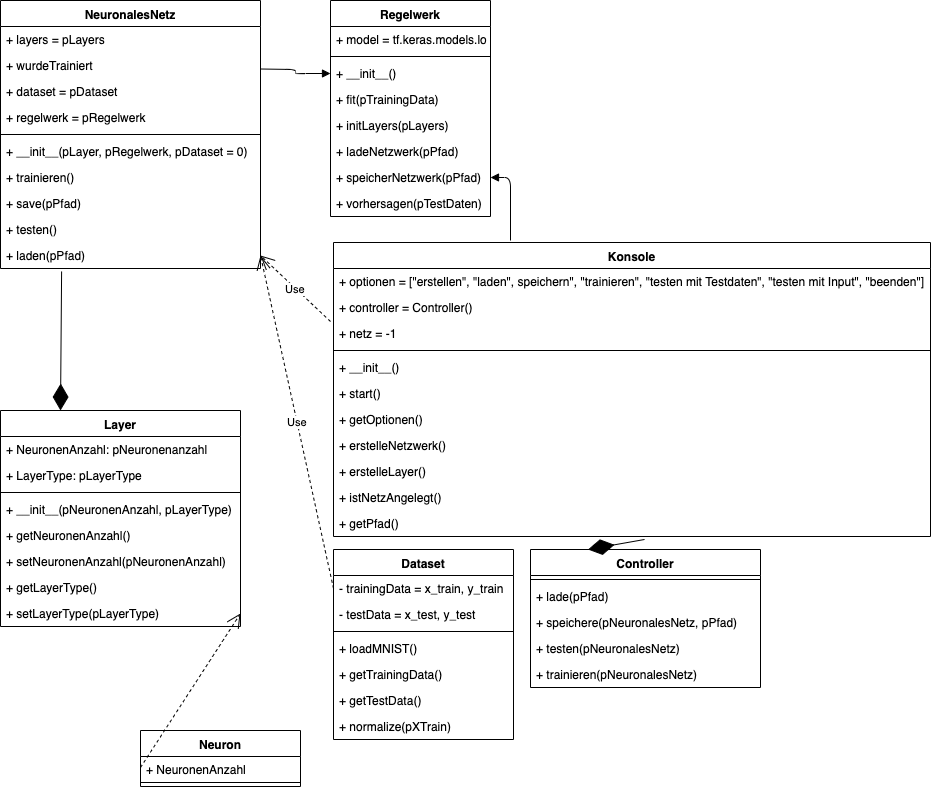

The diagram above was exported from draw.io. Its source (the exported page's mxGraphModel, read from the mxfile embedded in the PNG):
<mxGraphModel dx="1172" dy="371" grid="1" gridSize="10" guides="1" tooltips="1" connect="1" arrows="1" fold="1" page="1" pageScale="1" pageWidth="827" pageHeight="1169" math="0" shadow="0">
  <root>
    <mxCell id="0" />
    <mxCell id="1" parent="0" />
    <mxCell id="BfQ1NcIQaK8k666kHlXQ-1" value="NeuronalesNetz" style="swimlane;fontStyle=1;align=center;verticalAlign=top;childLayout=stackLayout;horizontal=1;startSize=26;horizontalStack=0;resizeParent=1;resizeParentMax=0;resizeLast=0;collapsible=1;marginBottom=0;" vertex="1" parent="1">
      <mxGeometry width="260" height="268" as="geometry" />
    </mxCell>
    <mxCell id="BfQ1NcIQaK8k666kHlXQ-2" value="+ layers = pLayers" style="text;strokeColor=none;fillColor=none;align=left;verticalAlign=top;spacingLeft=4;spacingRight=4;overflow=hidden;rotatable=0;points=[[0,0.5],[1,0.5]];portConstraint=eastwest;" vertex="1" parent="BfQ1NcIQaK8k666kHlXQ-1">
      <mxGeometry y="26" width="260" height="26" as="geometry" />
    </mxCell>
    <mxCell id="BfQ1NcIQaK8k666kHlXQ-3" value="+ wurdeTrainiert" style="text;strokeColor=none;fillColor=none;align=left;verticalAlign=top;spacingLeft=4;spacingRight=4;overflow=hidden;rotatable=0;points=[[0,0.5],[1,0.5]];portConstraint=eastwest;" vertex="1" parent="BfQ1NcIQaK8k666kHlXQ-1">
      <mxGeometry y="52" width="260" height="26" as="geometry" />
    </mxCell>
    <mxCell id="BfQ1NcIQaK8k666kHlXQ-4" value="+ dataset = pDataset" style="text;strokeColor=none;fillColor=none;align=left;verticalAlign=top;spacingLeft=4;spacingRight=4;overflow=hidden;rotatable=0;points=[[0,0.5],[1,0.5]];portConstraint=eastwest;" vertex="1" parent="BfQ1NcIQaK8k666kHlXQ-1">
      <mxGeometry y="78" width="260" height="26" as="geometry" />
    </mxCell>
    <mxCell id="BfQ1NcIQaK8k666kHlXQ-5" value="+ regelwerk = pRegelwerk" style="text;strokeColor=none;fillColor=none;align=left;verticalAlign=top;spacingLeft=4;spacingRight=4;overflow=hidden;rotatable=0;points=[[0,0.5],[1,0.5]];portConstraint=eastwest;" vertex="1" parent="BfQ1NcIQaK8k666kHlXQ-1">
      <mxGeometry y="104" width="260" height="26" as="geometry" />
    </mxCell>
    <mxCell id="BfQ1NcIQaK8k666kHlXQ-6" value="" style="line;strokeWidth=1;fillColor=none;align=left;verticalAlign=middle;spacingTop=-1;spacingLeft=3;spacingRight=3;rotatable=0;labelPosition=right;points=[];portConstraint=eastwest;" vertex="1" parent="BfQ1NcIQaK8k666kHlXQ-1">
      <mxGeometry y="130" width="260" height="8" as="geometry" />
    </mxCell>
    <mxCell id="BfQ1NcIQaK8k666kHlXQ-7" value="+ __init__(pLayer, pRegelwerk, pDataset = 0)" style="text;strokeColor=none;fillColor=none;align=left;verticalAlign=top;spacingLeft=4;spacingRight=4;overflow=hidden;rotatable=0;points=[[0,0.5],[1,0.5]];portConstraint=eastwest;" vertex="1" parent="BfQ1NcIQaK8k666kHlXQ-1">
      <mxGeometry y="138" width="260" height="26" as="geometry" />
    </mxCell>
    <mxCell id="BfQ1NcIQaK8k666kHlXQ-8" value="+ trainieren()" style="text;strokeColor=none;fillColor=none;align=left;verticalAlign=top;spacingLeft=4;spacingRight=4;overflow=hidden;rotatable=0;points=[[0,0.5],[1,0.5]];portConstraint=eastwest;" vertex="1" parent="BfQ1NcIQaK8k666kHlXQ-1">
      <mxGeometry y="164" width="260" height="26" as="geometry" />
    </mxCell>
    <mxCell id="BfQ1NcIQaK8k666kHlXQ-9" value="+ save(pPfad)" style="text;strokeColor=none;fillColor=none;align=left;verticalAlign=top;spacingLeft=4;spacingRight=4;overflow=hidden;rotatable=0;points=[[0,0.5],[1,0.5]];portConstraint=eastwest;" vertex="1" parent="BfQ1NcIQaK8k666kHlXQ-1">
      <mxGeometry y="190" width="260" height="26" as="geometry" />
    </mxCell>
    <mxCell id="BfQ1NcIQaK8k666kHlXQ-10" value="+ testen()" style="text;strokeColor=none;fillColor=none;align=left;verticalAlign=top;spacingLeft=4;spacingRight=4;overflow=hidden;rotatable=0;points=[[0,0.5],[1,0.5]];portConstraint=eastwest;" vertex="1" parent="BfQ1NcIQaK8k666kHlXQ-1">
      <mxGeometry y="216" width="260" height="26" as="geometry" />
    </mxCell>
    <mxCell id="BfQ1NcIQaK8k666kHlXQ-11" value="+ laden(pPfad)" style="text;strokeColor=none;fillColor=none;align=left;verticalAlign=top;spacingLeft=4;spacingRight=4;overflow=hidden;rotatable=0;points=[[0,0.5],[1,0.5]];portConstraint=eastwest;" vertex="1" parent="BfQ1NcIQaK8k666kHlXQ-1">
      <mxGeometry y="242" width="260" height="26" as="geometry" />
    </mxCell>
    <mxCell id="BfQ1NcIQaK8k666kHlXQ-12" value="Layer" style="swimlane;fontStyle=1;align=center;verticalAlign=top;childLayout=stackLayout;horizontal=1;startSize=26;horizontalStack=0;resizeParent=1;resizeParentMax=0;resizeLast=0;collapsible=1;marginBottom=0;" vertex="1" parent="1">
      <mxGeometry y="410" width="240" height="216" as="geometry" />
    </mxCell>
    <mxCell id="BfQ1NcIQaK8k666kHlXQ-13" value="+ NeuronenAnzahl: pNeuronenanzahl" style="text;strokeColor=none;fillColor=none;align=left;verticalAlign=top;spacingLeft=4;spacingRight=4;overflow=hidden;rotatable=0;points=[[0,0.5],[1,0.5]];portConstraint=eastwest;" vertex="1" parent="BfQ1NcIQaK8k666kHlXQ-12">
      <mxGeometry y="26" width="240" height="26" as="geometry" />
    </mxCell>
    <mxCell id="BfQ1NcIQaK8k666kHlXQ-14" value="+ LayerType: pLayerType" style="text;strokeColor=none;fillColor=none;align=left;verticalAlign=top;spacingLeft=4;spacingRight=4;overflow=hidden;rotatable=0;points=[[0,0.5],[1,0.5]];portConstraint=eastwest;" vertex="1" parent="BfQ1NcIQaK8k666kHlXQ-12">
      <mxGeometry y="52" width="240" height="26" as="geometry" />
    </mxCell>
    <mxCell id="BfQ1NcIQaK8k666kHlXQ-15" value="" style="line;strokeWidth=1;fillColor=none;align=left;verticalAlign=middle;spacingTop=-1;spacingLeft=3;spacingRight=3;rotatable=0;labelPosition=right;points=[];portConstraint=eastwest;" vertex="1" parent="BfQ1NcIQaK8k666kHlXQ-12">
      <mxGeometry y="78" width="240" height="8" as="geometry" />
    </mxCell>
    <mxCell id="BfQ1NcIQaK8k666kHlXQ-16" value="+ __init__(pNeuronenAnzahl, pLayerType)" style="text;strokeColor=none;fillColor=none;align=left;verticalAlign=top;spacingLeft=4;spacingRight=4;overflow=hidden;rotatable=0;points=[[0,0.5],[1,0.5]];portConstraint=eastwest;" vertex="1" parent="BfQ1NcIQaK8k666kHlXQ-12">
      <mxGeometry y="86" width="240" height="26" as="geometry" />
    </mxCell>
    <mxCell id="BfQ1NcIQaK8k666kHlXQ-17" value="+ getNeuronenAnzahl()" style="text;strokeColor=none;fillColor=none;align=left;verticalAlign=top;spacingLeft=4;spacingRight=4;overflow=hidden;rotatable=0;points=[[0,0.5],[1,0.5]];portConstraint=eastwest;" vertex="1" parent="BfQ1NcIQaK8k666kHlXQ-12">
      <mxGeometry y="112" width="240" height="26" as="geometry" />
    </mxCell>
    <mxCell id="BfQ1NcIQaK8k666kHlXQ-18" value="+ setNeuronenAnzahl(pNeuronenAnzahl)" style="text;strokeColor=none;fillColor=none;align=left;verticalAlign=top;spacingLeft=4;spacingRight=4;overflow=hidden;rotatable=0;points=[[0,0.5],[1,0.5]];portConstraint=eastwest;" vertex="1" parent="BfQ1NcIQaK8k666kHlXQ-12">
      <mxGeometry y="138" width="240" height="26" as="geometry" />
    </mxCell>
    <mxCell id="BfQ1NcIQaK8k666kHlXQ-19" value="+ getLayerType()" style="text;strokeColor=none;fillColor=none;align=left;verticalAlign=top;spacingLeft=4;spacingRight=4;overflow=hidden;rotatable=0;points=[[0,0.5],[1,0.5]];portConstraint=eastwest;" vertex="1" parent="BfQ1NcIQaK8k666kHlXQ-12">
      <mxGeometry y="164" width="240" height="26" as="geometry" />
    </mxCell>
    <mxCell id="BfQ1NcIQaK8k666kHlXQ-20" value="+ setLayerType(pLayerType)" style="text;strokeColor=none;fillColor=none;align=left;verticalAlign=top;spacingLeft=4;spacingRight=4;overflow=hidden;rotatable=0;points=[[0,0.5],[1,0.5]];portConstraint=eastwest;" vertex="1" parent="BfQ1NcIQaK8k666kHlXQ-12">
      <mxGeometry y="190" width="240" height="26" as="geometry" />
    </mxCell>
    <mxCell id="BfQ1NcIQaK8k666kHlXQ-21" value="" style="endArrow=diamondThin;endFill=1;endSize=24;html=1;entryX=0.25;entryY=0;entryDx=0;entryDy=0;exitX=0.235;exitY=1.115;exitDx=0;exitDy=0;exitPerimeter=0;" edge="1" parent="1" source="BfQ1NcIQaK8k666kHlXQ-11" target="BfQ1NcIQaK8k666kHlXQ-12">
      <mxGeometry width="160" relative="1" as="geometry">
        <mxPoint x="400" y="80" as="sourcePoint" />
        <mxPoint x="560" y="80" as="targetPoint" />
      </mxGeometry>
    </mxCell>
    <mxCell id="BfQ1NcIQaK8k666kHlXQ-28" value="Regelwerk" style="swimlane;fontStyle=1;align=center;verticalAlign=top;childLayout=stackLayout;horizontal=1;startSize=26;horizontalStack=0;resizeParent=1;resizeParentMax=0;resizeLast=0;collapsible=1;marginBottom=0;" vertex="1" parent="1">
      <mxGeometry x="330" width="160" height="216" as="geometry" />
    </mxCell>
    <mxCell id="BfQ1NcIQaK8k666kHlXQ-29" value="+ model = tf.keras.models.load_model(pPfad)" style="text;strokeColor=none;fillColor=none;align=left;verticalAlign=top;spacingLeft=4;spacingRight=4;overflow=hidden;rotatable=0;points=[[0,0.5],[1,0.5]];portConstraint=eastwest;" vertex="1" parent="BfQ1NcIQaK8k666kHlXQ-28">
      <mxGeometry y="26" width="160" height="26" as="geometry" />
    </mxCell>
    <mxCell id="BfQ1NcIQaK8k666kHlXQ-30" value="" style="line;strokeWidth=1;fillColor=none;align=left;verticalAlign=middle;spacingTop=-1;spacingLeft=3;spacingRight=3;rotatable=0;labelPosition=right;points=[];portConstraint=eastwest;" vertex="1" parent="BfQ1NcIQaK8k666kHlXQ-28">
      <mxGeometry y="52" width="160" height="8" as="geometry" />
    </mxCell>
    <mxCell id="BfQ1NcIQaK8k666kHlXQ-31" value="" style="endArrow=block;endFill=1;html=1;edgeStyle=orthogonalEdgeStyle;align=left;verticalAlign=top;entryX=0;entryY=0.5;entryDx=0;entryDy=0;" edge="1" parent="BfQ1NcIQaK8k666kHlXQ-28" target="BfQ1NcIQaK8k666kHlXQ-33">
      <mxGeometry x="-1" relative="1" as="geometry">
        <mxPoint x="-70" y="68.5" as="sourcePoint" />
        <mxPoint x="90" y="68.5" as="targetPoint" />
      </mxGeometry>
    </mxCell>
    <mxCell id="BfQ1NcIQaK8k666kHlXQ-32" value="" style="resizable=0;html=1;align=left;verticalAlign=bottom;labelBackgroundColor=#ffffff;fontSize=10;" connectable="0" vertex="1" parent="BfQ1NcIQaK8k666kHlXQ-31">
      <mxGeometry x="-1" relative="1" as="geometry" />
    </mxCell>
    <mxCell id="BfQ1NcIQaK8k666kHlXQ-33" value="+ __init__()" style="text;strokeColor=none;fillColor=none;align=left;verticalAlign=top;spacingLeft=4;spacingRight=4;overflow=hidden;rotatable=0;points=[[0,0.5],[1,0.5]];portConstraint=eastwest;" vertex="1" parent="BfQ1NcIQaK8k666kHlXQ-28">
      <mxGeometry y="60" width="160" height="26" as="geometry" />
    </mxCell>
    <mxCell id="BfQ1NcIQaK8k666kHlXQ-34" value="+ fit(pTrainingData)" style="text;strokeColor=none;fillColor=none;align=left;verticalAlign=top;spacingLeft=4;spacingRight=4;overflow=hidden;rotatable=0;points=[[0,0.5],[1,0.5]];portConstraint=eastwest;" vertex="1" parent="BfQ1NcIQaK8k666kHlXQ-28">
      <mxGeometry y="86" width="160" height="26" as="geometry" />
    </mxCell>
    <mxCell id="BfQ1NcIQaK8k666kHlXQ-35" value="+ initLayers(pLayers)" style="text;strokeColor=none;fillColor=none;align=left;verticalAlign=top;spacingLeft=4;spacingRight=4;overflow=hidden;rotatable=0;points=[[0,0.5],[1,0.5]];portConstraint=eastwest;" vertex="1" parent="BfQ1NcIQaK8k666kHlXQ-28">
      <mxGeometry y="112" width="160" height="26" as="geometry" />
    </mxCell>
    <mxCell id="BfQ1NcIQaK8k666kHlXQ-36" value="+ ladeNetzwerk(pPfad)&#10;" style="text;strokeColor=none;fillColor=none;align=left;verticalAlign=top;spacingLeft=4;spacingRight=4;overflow=hidden;rotatable=0;points=[[0,0.5],[1,0.5]];portConstraint=eastwest;" vertex="1" parent="BfQ1NcIQaK8k666kHlXQ-28">
      <mxGeometry y="138" width="160" height="26" as="geometry" />
    </mxCell>
    <mxCell id="BfQ1NcIQaK8k666kHlXQ-37" value="+ speicherNetzwerk(pPfad)" style="text;strokeColor=none;fillColor=none;align=left;verticalAlign=top;spacingLeft=4;spacingRight=4;overflow=hidden;rotatable=0;points=[[0,0.5],[1,0.5]];portConstraint=eastwest;" vertex="1" parent="BfQ1NcIQaK8k666kHlXQ-28">
      <mxGeometry y="164" width="160" height="26" as="geometry" />
    </mxCell>
    <mxCell id="BfQ1NcIQaK8k666kHlXQ-53" value="+ vorhersagen(pTestDaten)" style="text;strokeColor=none;fillColor=none;align=left;verticalAlign=top;spacingLeft=4;spacingRight=4;overflow=hidden;rotatable=0;points=[[0,0.5],[1,0.5]];portConstraint=eastwest;" vertex="1" parent="BfQ1NcIQaK8k666kHlXQ-28">
      <mxGeometry y="190" width="160" height="26" as="geometry" />
    </mxCell>
    <mxCell id="BfQ1NcIQaK8k666kHlXQ-38" value="" style="endArrow=block;endFill=1;html=1;edgeStyle=orthogonalEdgeStyle;align=left;verticalAlign=top;exitX=0.973;exitY=0;exitDx=0;exitDy=0;entryX=1;entryY=0.5;entryDx=0;entryDy=0;exitPerimeter=0;" edge="1" parent="1" target="BfQ1NcIQaK8k666kHlXQ-37">
      <mxGeometry x="-1" relative="1" as="geometry">
        <mxPoint x="510" y="240" as="sourcePoint" />
        <mxPoint x="550" y="210" as="targetPoint" />
      </mxGeometry>
    </mxCell>
    <mxCell id="BfQ1NcIQaK8k666kHlXQ-39" value="Use" style="endArrow=open;endSize=12;dashed=1;html=1;entryX=1;entryY=0.5;entryDx=0;entryDy=0;exitX=0;exitY=0.5;exitDx=0;exitDy=0;" edge="1" parent="1" target="BfQ1NcIQaK8k666kHlXQ-11">
      <mxGeometry width="160" relative="1" as="geometry">
        <mxPoint x="330" y="321" as="sourcePoint" />
        <mxPoint x="330" y="310" as="targetPoint" />
      </mxGeometry>
    </mxCell>
    <mxCell id="BfQ1NcIQaK8k666kHlXQ-40" value="Neuron" style="swimlane;fontStyle=1;align=center;verticalAlign=top;childLayout=stackLayout;horizontal=1;startSize=26;horizontalStack=0;resizeParent=1;resizeParentMax=0;resizeLast=0;collapsible=1;marginBottom=0;" vertex="1" parent="1">
      <mxGeometry x="140" y="730" width="160" height="56" as="geometry" />
    </mxCell>
    <mxCell id="BfQ1NcIQaK8k666kHlXQ-41" value="+ NeuronenAnzahl" style="text;strokeColor=none;fillColor=none;align=left;verticalAlign=top;spacingLeft=4;spacingRight=4;overflow=hidden;rotatable=0;points=[[0,0.5],[1,0.5]];portConstraint=eastwest;" vertex="1" parent="BfQ1NcIQaK8k666kHlXQ-40">
      <mxGeometry y="26" width="160" height="22" as="geometry" />
    </mxCell>
    <mxCell id="BfQ1NcIQaK8k666kHlXQ-42" value="" style="line;strokeWidth=1;fillColor=none;align=left;verticalAlign=middle;spacingTop=-1;spacingLeft=3;spacingRight=3;rotatable=0;labelPosition=right;points=[];portConstraint=eastwest;" vertex="1" parent="BfQ1NcIQaK8k666kHlXQ-40">
      <mxGeometry y="48" width="160" height="8" as="geometry" />
    </mxCell>
    <mxCell id="BfQ1NcIQaK8k666kHlXQ-43" value="" style="endArrow=open;endSize=12;dashed=1;html=1;entryX=1;entryY=0.5;entryDx=0;entryDy=0;exitX=0;exitY=0.5;exitDx=0;exitDy=0;" edge="1" parent="1" source="BfQ1NcIQaK8k666kHlXQ-41" target="BfQ1NcIQaK8k666kHlXQ-20">
      <mxGeometry width="160" relative="1" as="geometry">
        <mxPoint x="170" y="680" as="sourcePoint" />
        <mxPoint x="330" y="680" as="targetPoint" />
      </mxGeometry>
    </mxCell>
    <mxCell id="BfQ1NcIQaK8k666kHlXQ-44" value="Dataset" style="swimlane;fontStyle=1;align=center;verticalAlign=top;childLayout=stackLayout;horizontal=1;startSize=26;horizontalStack=0;resizeParent=1;resizeParentMax=0;resizeLast=0;collapsible=1;marginBottom=0;" vertex="1" parent="1">
      <mxGeometry x="333" y="549" width="180" height="190" as="geometry" />
    </mxCell>
    <mxCell id="BfQ1NcIQaK8k666kHlXQ-45" value="- trainingData = x_train, y_train" style="text;strokeColor=none;fillColor=none;align=left;verticalAlign=top;spacingLeft=4;spacingRight=4;overflow=hidden;rotatable=0;points=[[0,0.5],[1,0.5]];portConstraint=eastwest;" vertex="1" parent="BfQ1NcIQaK8k666kHlXQ-44">
      <mxGeometry y="26" width="180" height="26" as="geometry" />
    </mxCell>
    <mxCell id="BfQ1NcIQaK8k666kHlXQ-46" value="- testData = x_test, y_test" style="text;strokeColor=none;fillColor=none;align=left;verticalAlign=top;spacingLeft=4;spacingRight=4;overflow=hidden;rotatable=0;points=[[0,0.5],[1,0.5]];portConstraint=eastwest;" vertex="1" parent="BfQ1NcIQaK8k666kHlXQ-44">
      <mxGeometry y="52" width="180" height="26" as="geometry" />
    </mxCell>
    <mxCell id="BfQ1NcIQaK8k666kHlXQ-47" value="" style="line;strokeWidth=1;fillColor=none;align=left;verticalAlign=middle;spacingTop=-1;spacingLeft=3;spacingRight=3;rotatable=0;labelPosition=right;points=[];portConstraint=eastwest;" vertex="1" parent="BfQ1NcIQaK8k666kHlXQ-44">
      <mxGeometry y="78" width="180" height="8" as="geometry" />
    </mxCell>
    <mxCell id="BfQ1NcIQaK8k666kHlXQ-48" value="+ loadMNIST()" style="text;strokeColor=none;fillColor=none;align=left;verticalAlign=top;spacingLeft=4;spacingRight=4;overflow=hidden;rotatable=0;points=[[0,0.5],[1,0.5]];portConstraint=eastwest;" vertex="1" parent="BfQ1NcIQaK8k666kHlXQ-44">
      <mxGeometry y="86" width="180" height="26" as="geometry" />
    </mxCell>
    <mxCell id="BfQ1NcIQaK8k666kHlXQ-49" value="+ getTrainingData()" style="text;strokeColor=none;fillColor=none;align=left;verticalAlign=top;spacingLeft=4;spacingRight=4;overflow=hidden;rotatable=0;points=[[0,0.5],[1,0.5]];portConstraint=eastwest;" vertex="1" parent="BfQ1NcIQaK8k666kHlXQ-44">
      <mxGeometry y="112" width="180" height="26" as="geometry" />
    </mxCell>
    <mxCell id="BfQ1NcIQaK8k666kHlXQ-50" value="+ getTestData()" style="text;strokeColor=none;fillColor=none;align=left;verticalAlign=top;spacingLeft=4;spacingRight=4;overflow=hidden;rotatable=0;points=[[0,0.5],[1,0.5]];portConstraint=eastwest;" vertex="1" parent="BfQ1NcIQaK8k666kHlXQ-44">
      <mxGeometry y="138" width="180" height="26" as="geometry" />
    </mxCell>
    <mxCell id="BfQ1NcIQaK8k666kHlXQ-51" value="+ normalize(pXTrain)" style="text;strokeColor=none;fillColor=none;align=left;verticalAlign=top;spacingLeft=4;spacingRight=4;overflow=hidden;rotatable=0;points=[[0,0.5],[1,0.5]];portConstraint=eastwest;" vertex="1" parent="BfQ1NcIQaK8k666kHlXQ-44">
      <mxGeometry y="164" width="180" height="26" as="geometry" />
    </mxCell>
    <mxCell id="BfQ1NcIQaK8k666kHlXQ-52" value="Use" style="endArrow=open;endSize=12;dashed=1;html=1;entryX=1;entryY=0.5;entryDx=0;entryDy=0;exitX=0;exitY=0.5;exitDx=0;exitDy=0;" edge="1" parent="1" source="BfQ1NcIQaK8k666kHlXQ-45" target="BfQ1NcIQaK8k666kHlXQ-11">
      <mxGeometry width="160" relative="1" as="geometry">
        <mxPoint x="330" y="460" as="sourcePoint" />
        <mxPoint x="490" y="460" as="targetPoint" />
      </mxGeometry>
    </mxCell>
    <mxCell id="BfQ1NcIQaK8k666kHlXQ-56" value="Konsole" style="swimlane;fontStyle=1;align=center;verticalAlign=top;childLayout=stackLayout;horizontal=1;startSize=26;horizontalStack=0;resizeParent=1;resizeParentMax=0;resizeLast=0;collapsible=1;marginBottom=0;" vertex="1" parent="1">
      <mxGeometry x="333" y="242" width="597" height="294" as="geometry" />
    </mxCell>
    <mxCell id="BfQ1NcIQaK8k666kHlXQ-57" value="+ optionen = [&quot;erstellen&quot;, &quot;laden&quot;, speichern&quot;, &quot;trainieren&quot;, &quot;testen mit Testdaten&quot;, &quot;testen mit Input&quot;, &quot;beenden&quot;]" style="text;strokeColor=none;fillColor=none;align=left;verticalAlign=top;spacingLeft=4;spacingRight=4;overflow=hidden;rotatable=0;points=[[0,0.5],[1,0.5]];portConstraint=eastwest;" vertex="1" parent="BfQ1NcIQaK8k666kHlXQ-56">
      <mxGeometry y="26" width="597" height="26" as="geometry" />
    </mxCell>
    <mxCell id="BfQ1NcIQaK8k666kHlXQ-60" value="+ controller = Controller()" style="text;strokeColor=none;fillColor=none;align=left;verticalAlign=top;spacingLeft=4;spacingRight=4;overflow=hidden;rotatable=0;points=[[0,0.5],[1,0.5]];portConstraint=eastwest;" vertex="1" parent="BfQ1NcIQaK8k666kHlXQ-56">
      <mxGeometry y="52" width="597" height="26" as="geometry" />
    </mxCell>
    <mxCell id="BfQ1NcIQaK8k666kHlXQ-61" value="+ netz = -1" style="text;strokeColor=none;fillColor=none;align=left;verticalAlign=top;spacingLeft=4;spacingRight=4;overflow=hidden;rotatable=0;points=[[0,0.5],[1,0.5]];portConstraint=eastwest;" vertex="1" parent="BfQ1NcIQaK8k666kHlXQ-56">
      <mxGeometry y="78" width="597" height="26" as="geometry" />
    </mxCell>
    <mxCell id="BfQ1NcIQaK8k666kHlXQ-58" value="" style="line;strokeWidth=1;fillColor=none;align=left;verticalAlign=middle;spacingTop=-1;spacingLeft=3;spacingRight=3;rotatable=0;labelPosition=right;points=[];portConstraint=eastwest;" vertex="1" parent="BfQ1NcIQaK8k666kHlXQ-56">
      <mxGeometry y="104" width="597" height="8" as="geometry" />
    </mxCell>
    <mxCell id="BfQ1NcIQaK8k666kHlXQ-59" value="+ __init__()" style="text;strokeColor=none;fillColor=none;align=left;verticalAlign=top;spacingLeft=4;spacingRight=4;overflow=hidden;rotatable=0;points=[[0,0.5],[1,0.5]];portConstraint=eastwest;" vertex="1" parent="BfQ1NcIQaK8k666kHlXQ-56">
      <mxGeometry y="112" width="597" height="26" as="geometry" />
    </mxCell>
    <mxCell id="BfQ1NcIQaK8k666kHlXQ-62" value="+ start()" style="text;strokeColor=none;fillColor=none;align=left;verticalAlign=top;spacingLeft=4;spacingRight=4;overflow=hidden;rotatable=0;points=[[0,0.5],[1,0.5]];portConstraint=eastwest;" vertex="1" parent="BfQ1NcIQaK8k666kHlXQ-56">
      <mxGeometry y="138" width="597" height="26" as="geometry" />
    </mxCell>
    <mxCell id="BfQ1NcIQaK8k666kHlXQ-63" value="+ getOptionen()" style="text;strokeColor=none;fillColor=none;align=left;verticalAlign=top;spacingLeft=4;spacingRight=4;overflow=hidden;rotatable=0;points=[[0,0.5],[1,0.5]];portConstraint=eastwest;" vertex="1" parent="BfQ1NcIQaK8k666kHlXQ-56">
      <mxGeometry y="164" width="597" height="26" as="geometry" />
    </mxCell>
    <mxCell id="BfQ1NcIQaK8k666kHlXQ-64" value="+ erstelleNetzwerk()" style="text;strokeColor=none;fillColor=none;align=left;verticalAlign=top;spacingLeft=4;spacingRight=4;overflow=hidden;rotatable=0;points=[[0,0.5],[1,0.5]];portConstraint=eastwest;" vertex="1" parent="BfQ1NcIQaK8k666kHlXQ-56">
      <mxGeometry y="190" width="597" height="26" as="geometry" />
    </mxCell>
    <mxCell id="BfQ1NcIQaK8k666kHlXQ-65" value="+ erstelleLayer()" style="text;strokeColor=none;fillColor=none;align=left;verticalAlign=top;spacingLeft=4;spacingRight=4;overflow=hidden;rotatable=0;points=[[0,0.5],[1,0.5]];portConstraint=eastwest;" vertex="1" parent="BfQ1NcIQaK8k666kHlXQ-56">
      <mxGeometry y="216" width="597" height="26" as="geometry" />
    </mxCell>
    <mxCell id="BfQ1NcIQaK8k666kHlXQ-66" value="+ istNetzAngelegt()" style="text;strokeColor=none;fillColor=none;align=left;verticalAlign=top;spacingLeft=4;spacingRight=4;overflow=hidden;rotatable=0;points=[[0,0.5],[1,0.5]];portConstraint=eastwest;" vertex="1" parent="BfQ1NcIQaK8k666kHlXQ-56">
      <mxGeometry y="242" width="597" height="26" as="geometry" />
    </mxCell>
    <mxCell id="BfQ1NcIQaK8k666kHlXQ-67" value="+ getPfad()" style="text;strokeColor=none;fillColor=none;align=left;verticalAlign=top;spacingLeft=4;spacingRight=4;overflow=hidden;rotatable=0;points=[[0,0.5],[1,0.5]];portConstraint=eastwest;" vertex="1" parent="BfQ1NcIQaK8k666kHlXQ-56">
      <mxGeometry y="268" width="597" height="26" as="geometry" />
    </mxCell>
    <mxCell id="BfQ1NcIQaK8k666kHlXQ-68" value="Controller" style="swimlane;fontStyle=1;align=center;verticalAlign=top;childLayout=stackLayout;horizontal=1;startSize=26;horizontalStack=0;resizeParent=1;resizeParentMax=0;resizeLast=0;collapsible=1;marginBottom=0;" vertex="1" parent="1">
      <mxGeometry x="530" y="549" width="230" height="138" as="geometry" />
    </mxCell>
    <mxCell id="BfQ1NcIQaK8k666kHlXQ-70" value="" style="line;strokeWidth=1;fillColor=none;align=left;verticalAlign=middle;spacingTop=-1;spacingLeft=3;spacingRight=3;rotatable=0;labelPosition=right;points=[];portConstraint=eastwest;" vertex="1" parent="BfQ1NcIQaK8k666kHlXQ-68">
      <mxGeometry y="26" width="230" height="8" as="geometry" />
    </mxCell>
    <mxCell id="BfQ1NcIQaK8k666kHlXQ-71" value="+ lade(pPfad)" style="text;strokeColor=none;fillColor=none;align=left;verticalAlign=top;spacingLeft=4;spacingRight=4;overflow=hidden;rotatable=0;points=[[0,0.5],[1,0.5]];portConstraint=eastwest;" vertex="1" parent="BfQ1NcIQaK8k666kHlXQ-68">
      <mxGeometry y="34" width="230" height="26" as="geometry" />
    </mxCell>
    <mxCell id="BfQ1NcIQaK8k666kHlXQ-72" value="+ speichere(pNeuronalesNetz, pPfad)" style="text;strokeColor=none;fillColor=none;align=left;verticalAlign=top;spacingLeft=4;spacingRight=4;overflow=hidden;rotatable=0;points=[[0,0.5],[1,0.5]];portConstraint=eastwest;" vertex="1" parent="BfQ1NcIQaK8k666kHlXQ-68">
      <mxGeometry y="60" width="230" height="26" as="geometry" />
    </mxCell>
    <mxCell id="BfQ1NcIQaK8k666kHlXQ-73" value="+ testen(pNeuronalesNetz)" style="text;strokeColor=none;fillColor=none;align=left;verticalAlign=top;spacingLeft=4;spacingRight=4;overflow=hidden;rotatable=0;points=[[0,0.5],[1,0.5]];portConstraint=eastwest;" vertex="1" parent="BfQ1NcIQaK8k666kHlXQ-68">
      <mxGeometry y="86" width="230" height="26" as="geometry" />
    </mxCell>
    <mxCell id="BfQ1NcIQaK8k666kHlXQ-74" value="+ trainieren(pNeuronalesNetz)" style="text;strokeColor=none;fillColor=none;align=left;verticalAlign=top;spacingLeft=4;spacingRight=4;overflow=hidden;rotatable=0;points=[[0,0.5],[1,0.5]];portConstraint=eastwest;" vertex="1" parent="BfQ1NcIQaK8k666kHlXQ-68">
      <mxGeometry y="112" width="230" height="26" as="geometry" />
    </mxCell>
    <mxCell id="BfQ1NcIQaK8k666kHlXQ-75" value="" style="endArrow=diamondThin;endFill=1;endSize=24;html=1;exitX=0.521;exitY=1.115;exitDx=0;exitDy=0;exitPerimeter=0;entryX=0.25;entryY=0;entryDx=0;entryDy=0;" edge="1" parent="1" source="BfQ1NcIQaK8k666kHlXQ-67" target="BfQ1NcIQaK8k666kHlXQ-68">
      <mxGeometry width="160" relative="1" as="geometry">
        <mxPoint x="520" y="619.5" as="sourcePoint" />
        <mxPoint x="680" y="619.5" as="targetPoint" />
      </mxGeometry>
    </mxCell>
  </root>
</mxGraphModel>